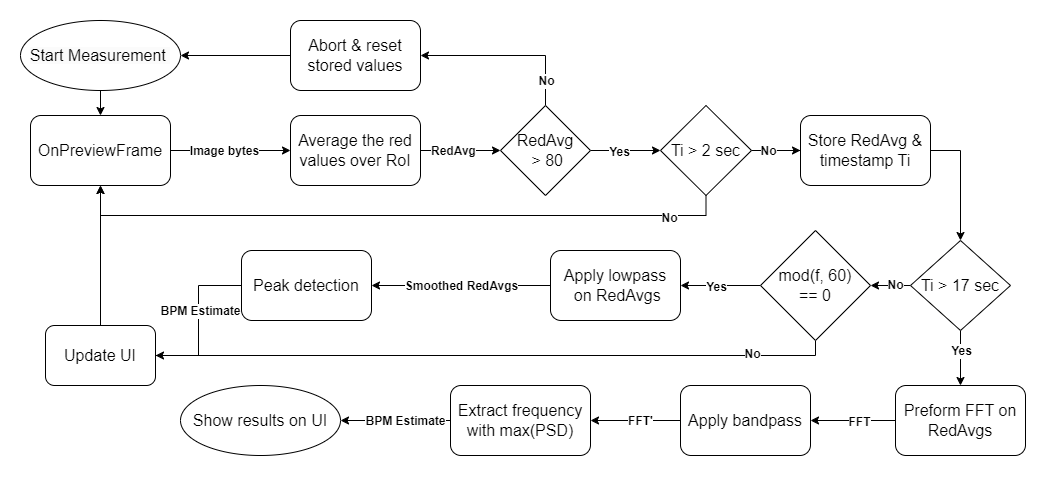

The diagram above was exported from draw.io. Its source (the exported page's mxGraphModel, read from the mxfile embedded in the PNG):
<mxGraphModel dx="1393" dy="746" grid="1" gridSize="10" guides="1" tooltips="1" connect="1" arrows="1" fold="1" page="1" pageScale="1" pageWidth="827" pageHeight="1169" math="0" shadow="0">
  <root>
    <mxCell id="0" />
    <mxCell id="1" parent="0" />
    <mxCell id="Sh5EEERnnSJkuBsYP_8m-20" value="" style="rounded=0;whiteSpace=wrap;html=1;strokeColor=none;" parent="1" vertex="1">
      <mxGeometry x="10" y="90" width="1040" height="480" as="geometry" />
    </mxCell>
    <mxCell id="uNUQbQLnvoVpHnbJfEkb-10" style="edgeStyle=orthogonalEdgeStyle;rounded=0;orthogonalLoop=1;jettySize=auto;html=1;entryX=0;entryY=0.5;entryDx=0;entryDy=0;fontSize=16;" parent="1" source="uNUQbQLnvoVpHnbJfEkb-2" target="uNUQbQLnvoVpHnbJfEkb-12" edge="1">
      <mxGeometry relative="1" as="geometry">
        <mxPoint x="530" y="240" as="targetPoint" />
      </mxGeometry>
    </mxCell>
    <mxCell id="uNUQbQLnvoVpHnbJfEkb-11" value="RedAvg" style="edgeLabel;html=1;align=center;verticalAlign=middle;resizable=0;points=[];fontSize=12;fontStyle=1" parent="uNUQbQLnvoVpHnbJfEkb-10" connectable="0" vertex="1">
      <mxGeometry x="-0.2082" relative="1" as="geometry">
        <mxPoint as="offset" />
      </mxGeometry>
    </mxCell>
    <mxCell id="uNUQbQLnvoVpHnbJfEkb-2" value="Average the red values over RoI" style="rounded=1;whiteSpace=wrap;html=1;fontFamily=Helvetica;fontStyle=0;fontSize=16;" parent="1" vertex="1">
      <mxGeometry x="300" y="205" width="130" height="70" as="geometry" />
    </mxCell>
    <mxCell id="uNUQbQLnvoVpHnbJfEkb-15" style="edgeStyle=orthogonalEdgeStyle;rounded=0;orthogonalLoop=1;jettySize=auto;html=1;fontSize=16;fontStyle=1" parent="1" source="uNUQbQLnvoVpHnbJfEkb-12" target="uNUQbQLnvoVpHnbJfEkb-14" edge="1">
      <mxGeometry relative="1" as="geometry" />
    </mxCell>
    <mxCell id="uNUQbQLnvoVpHnbJfEkb-18" value="Yes" style="edgeLabel;html=1;align=center;verticalAlign=middle;resizable=0;points=[];fontSize=12;fontStyle=1" parent="uNUQbQLnvoVpHnbJfEkb-15" connectable="0" vertex="1">
      <mxGeometry x="-0.2" y="-1" relative="1" as="geometry">
        <mxPoint as="offset" />
      </mxGeometry>
    </mxCell>
    <mxCell id="uNUQbQLnvoVpHnbJfEkb-22" style="edgeStyle=orthogonalEdgeStyle;rounded=0;orthogonalLoop=1;jettySize=auto;html=1;entryX=1;entryY=0.5;entryDx=0;entryDy=0;fontStyle=1" parent="1" source="uNUQbQLnvoVpHnbJfEkb-12" target="uNUQbQLnvoVpHnbJfEkb-21" edge="1">
      <mxGeometry relative="1" as="geometry">
        <Array as="points">
          <mxPoint x="555" y="145" />
        </Array>
      </mxGeometry>
    </mxCell>
    <mxCell id="uNUQbQLnvoVpHnbJfEkb-26" value="No" style="edgeLabel;html=1;align=center;verticalAlign=middle;resizable=0;points=[];fontStyle=1;fontSize=12;" parent="uNUQbQLnvoVpHnbJfEkb-22" connectable="0" vertex="1">
      <mxGeometry x="-0.9058" y="1" relative="1" as="geometry">
        <mxPoint x="1" y="-17" as="offset" />
      </mxGeometry>
    </mxCell>
    <mxCell id="uNUQbQLnvoVpHnbJfEkb-12" value="RedAvg&lt;br&gt;&amp;nbsp;&amp;gt; 80" style="rhombus;whiteSpace=wrap;html=1;fontSize=16;" parent="1" vertex="1">
      <mxGeometry x="510" y="195" width="90" height="90" as="geometry" />
    </mxCell>
    <mxCell id="uNUQbQLnvoVpHnbJfEkb-33" style="edgeStyle=orthogonalEdgeStyle;rounded=0;orthogonalLoop=1;jettySize=auto;html=1;fontStyle=1;entryX=0;entryY=0.5;entryDx=0;entryDy=0;" parent="1" source="uNUQbQLnvoVpHnbJfEkb-14" target="uNUQbQLnvoVpHnbJfEkb-31" edge="1">
      <mxGeometry relative="1" as="geometry" />
    </mxCell>
    <mxCell id="uNUQbQLnvoVpHnbJfEkb-47" style="edgeStyle=orthogonalEdgeStyle;rounded=0;orthogonalLoop=1;jettySize=auto;html=1;entryX=0.5;entryY=1;entryDx=0;entryDy=0;" parent="1" source="uNUQbQLnvoVpHnbJfEkb-14" target="uNUQbQLnvoVpHnbJfEkb-44" edge="1">
      <mxGeometry relative="1" as="geometry">
        <Array as="points">
          <mxPoint x="715" y="305" />
          <mxPoint x="110" y="305" />
        </Array>
      </mxGeometry>
    </mxCell>
    <mxCell id="uNUQbQLnvoVpHnbJfEkb-48" value="No" style="edgeLabel;html=1;align=center;verticalAlign=middle;resizable=0;points=[];fontStyle=1;fontSize=12;" parent="uNUQbQLnvoVpHnbJfEkb-47" connectable="0" vertex="1">
      <mxGeometry x="-0.8275" y="2" relative="1" as="geometry">
        <mxPoint as="offset" />
      </mxGeometry>
    </mxCell>
    <mxCell id="Sh5EEERnnSJkuBsYP_8m-18" value="" style="edgeStyle=orthogonalEdgeStyle;rounded=0;orthogonalLoop=1;jettySize=auto;html=1;" parent="1" source="uNUQbQLnvoVpHnbJfEkb-14" edge="1">
      <mxGeometry relative="1" as="geometry">
        <mxPoint x="841.0000000000002" y="240.0000000000001" as="targetPoint" />
      </mxGeometry>
    </mxCell>
    <mxCell id="Sh5EEERnnSJkuBsYP_8m-19" value="No" style="edgeLabel;html=1;align=center;verticalAlign=middle;resizable=0;points=[];fontStyle=1;fontSize=12;" parent="Sh5EEERnnSJkuBsYP_8m-18" connectable="0" vertex="1">
      <mxGeometry x="-0.5917" relative="1" as="geometry">
        <mxPoint as="offset" />
      </mxGeometry>
    </mxCell>
    <mxCell id="uNUQbQLnvoVpHnbJfEkb-14" value="Ti &amp;gt; 2 sec" style="rhombus;whiteSpace=wrap;html=1;fontSize=16;" parent="1" vertex="1">
      <mxGeometry x="670" y="195" width="91" height="90" as="geometry" />
    </mxCell>
    <mxCell id="uNUQbQLnvoVpHnbJfEkb-54" style="edgeStyle=orthogonalEdgeStyle;rounded=0;orthogonalLoop=1;jettySize=auto;html=1;entryX=1;entryY=0.5;entryDx=0;entryDy=0;" parent="1" source="uNUQbQLnvoVpHnbJfEkb-21" target="uNUQbQLnvoVpHnbJfEkb-53" edge="1">
      <mxGeometry relative="1" as="geometry" />
    </mxCell>
    <mxCell id="uNUQbQLnvoVpHnbJfEkb-21" value="Abort &amp;amp; reset stored values" style="rounded=1;whiteSpace=wrap;html=1;fontFamily=Helvetica;fontStyle=0;fontSize=16;" parent="1" vertex="1">
      <mxGeometry x="300" y="110" width="130" height="70" as="geometry" />
    </mxCell>
    <mxCell id="uNUQbQLnvoVpHnbJfEkb-35" style="edgeStyle=orthogonalEdgeStyle;rounded=0;orthogonalLoop=1;jettySize=auto;html=1;exitX=1;exitY=0.5;exitDx=0;exitDy=0;fontStyle=1;entryX=0.5;entryY=0;entryDx=0;entryDy=0;" parent="1" source="uNUQbQLnvoVpHnbJfEkb-31" target="uNUQbQLnvoVpHnbJfEkb-72" edge="1">
      <mxGeometry relative="1" as="geometry">
        <mxPoint x="1160" y="380" as="targetPoint" />
        <mxPoint x="870" y="430.0000000000001" as="sourcePoint" />
        <Array as="points">
          <mxPoint x="970" y="240" />
        </Array>
      </mxGeometry>
    </mxCell>
    <mxCell id="uNUQbQLnvoVpHnbJfEkb-31" value="Store RedAvg &amp;amp; timestamp Ti" style="rounded=1;whiteSpace=wrap;html=1;fontFamily=Helvetica;fontStyle=0;fontSize=16;" parent="1" vertex="1">
      <mxGeometry x="810" y="205" width="130" height="70" as="geometry" />
    </mxCell>
    <mxCell id="uNUQbQLnvoVpHnbJfEkb-56" style="edgeStyle=orthogonalEdgeStyle;rounded=0;orthogonalLoop=1;jettySize=auto;html=1;entryX=1;entryY=0.5;entryDx=0;entryDy=0;fontStyle=1;exitX=0;exitY=0.5;exitDx=0;exitDy=0;" parent="1" source="uNUQbQLnvoVpHnbJfEkb-37" target="uNUQbQLnvoVpHnbJfEkb-38" edge="1">
      <mxGeometry relative="1" as="geometry">
        <mxPoint x="710.0344827586207" y="440.0344827586207" as="sourcePoint" />
        <mxPoint x="690" y="400" as="targetPoint" />
      </mxGeometry>
    </mxCell>
    <mxCell id="uNUQbQLnvoVpHnbJfEkb-67" value="Yes" style="edgeLabel;html=1;align=center;verticalAlign=middle;resizable=0;points=[];fontStyle=1;fontSize=12;" parent="uNUQbQLnvoVpHnbJfEkb-56" connectable="0" vertex="1">
      <mxGeometry x="0.1155" y="1" relative="1" as="geometry">
        <mxPoint as="offset" />
      </mxGeometry>
    </mxCell>
    <mxCell id="uNUQbQLnvoVpHnbJfEkb-65" style="edgeStyle=orthogonalEdgeStyle;rounded=0;orthogonalLoop=1;jettySize=auto;html=1;entryX=1;entryY=0.5;entryDx=0;entryDy=0;fontStyle=0;exitX=0.5;exitY=1;exitDx=0;exitDy=0;" parent="1" source="uNUQbQLnvoVpHnbJfEkb-37" target="uNUQbQLnvoVpHnbJfEkb-58" edge="1">
      <mxGeometry relative="1" as="geometry">
        <mxPoint x="230" y="445" as="targetPoint" />
        <Array as="points">
          <mxPoint x="825" y="445" />
        </Array>
      </mxGeometry>
    </mxCell>
    <mxCell id="uNUQbQLnvoVpHnbJfEkb-73" value="No" style="edgeLabel;html=1;align=center;verticalAlign=middle;resizable=0;points=[];fontStyle=1;fontSize=12;" parent="uNUQbQLnvoVpHnbJfEkb-65" connectable="0" vertex="1">
      <mxGeometry x="-0.7674" y="-2" relative="1" as="geometry">
        <mxPoint as="offset" />
      </mxGeometry>
    </mxCell>
    <mxCell id="uNUQbQLnvoVpHnbJfEkb-37" value="mod(f, 60)&lt;br&gt;&amp;nbsp;== 0&amp;nbsp;" style="rhombus;whiteSpace=wrap;html=1;fontSize=16;" parent="1" vertex="1">
      <mxGeometry x="770" y="320" width="110" height="110" as="geometry" />
    </mxCell>
    <mxCell id="uNUQbQLnvoVpHnbJfEkb-51" style="edgeStyle=orthogonalEdgeStyle;rounded=0;orthogonalLoop=1;jettySize=auto;html=1;" parent="1" source="uNUQbQLnvoVpHnbJfEkb-38" target="uNUQbQLnvoVpHnbJfEkb-41" edge="1">
      <mxGeometry relative="1" as="geometry" />
    </mxCell>
    <mxCell id="uNUQbQLnvoVpHnbJfEkb-52" value="Smoothed RedAvgs" style="edgeLabel;html=1;align=center;verticalAlign=middle;resizable=0;points=[];fontStyle=1;fontSize=12;" parent="uNUQbQLnvoVpHnbJfEkb-51" connectable="0" vertex="1">
      <mxGeometry x="0.2404" y="-1" relative="1" as="geometry">
        <mxPoint x="21" y="1" as="offset" />
      </mxGeometry>
    </mxCell>
    <mxCell id="uNUQbQLnvoVpHnbJfEkb-38" value="Apply lowpass&lt;br&gt;&amp;nbsp;on RedAvgs" style="rounded=1;whiteSpace=wrap;html=1;fontFamily=Helvetica;fontStyle=0;fontSize=16;" parent="1" vertex="1">
      <mxGeometry x="560" y="340" width="130" height="70" as="geometry" />
    </mxCell>
    <mxCell id="uNUQbQLnvoVpHnbJfEkb-64" style="edgeStyle=orthogonalEdgeStyle;rounded=0;orthogonalLoop=1;jettySize=auto;html=1;entryX=0.994;entryY=0.524;entryDx=0;entryDy=0;entryPerimeter=0;endArrow=none;endFill=0;" parent="1" source="uNUQbQLnvoVpHnbJfEkb-41" target="uNUQbQLnvoVpHnbJfEkb-58" edge="1">
      <mxGeometry relative="1" as="geometry">
        <mxPoint x="170" y="480" as="targetPoint" />
        <Array as="points">
          <mxPoint x="208" y="375" />
          <mxPoint x="208" y="445" />
          <mxPoint x="164" y="445" />
        </Array>
      </mxGeometry>
    </mxCell>
    <mxCell id="uNUQbQLnvoVpHnbJfEkb-70" value="BPM Estimate" style="edgeLabel;html=1;align=center;verticalAlign=middle;resizable=0;points=[];fontStyle=1;fontSize=12;" parent="uNUQbQLnvoVpHnbJfEkb-64" connectable="0" vertex="1">
      <mxGeometry x="-0.4287" y="1" relative="1" as="geometry">
        <mxPoint y="23" as="offset" />
      </mxGeometry>
    </mxCell>
    <mxCell id="uNUQbQLnvoVpHnbJfEkb-41" value="Peak detection" style="rounded=1;whiteSpace=wrap;html=1;fontFamily=Helvetica;fontStyle=0;fontSize=16;" parent="1" vertex="1">
      <mxGeometry x="251" y="340" width="130" height="70" as="geometry" />
    </mxCell>
    <mxCell id="uNUQbQLnvoVpHnbJfEkb-49" style="edgeStyle=orthogonalEdgeStyle;rounded=0;orthogonalLoop=1;jettySize=auto;html=1;" parent="1" source="uNUQbQLnvoVpHnbJfEkb-44" target="uNUQbQLnvoVpHnbJfEkb-2" edge="1">
      <mxGeometry relative="1" as="geometry" />
    </mxCell>
    <mxCell id="uNUQbQLnvoVpHnbJfEkb-50" value="&lt;span style=&quot;font-size: 12px;&quot;&gt;Image bytes&lt;/span&gt;" style="edgeLabel;html=1;align=center;verticalAlign=middle;resizable=0;points=[];fontStyle=1;fontSize=12;" parent="uNUQbQLnvoVpHnbJfEkb-49" connectable="0" vertex="1">
      <mxGeometry x="-0.1086" relative="1" as="geometry">
        <mxPoint as="offset" />
      </mxGeometry>
    </mxCell>
    <mxCell id="uNUQbQLnvoVpHnbJfEkb-44" value="OnPreviewFrame" style="rounded=1;whiteSpace=wrap;html=1;fontFamily=Helvetica;fontStyle=0;fontSize=16;" parent="1" vertex="1">
      <mxGeometry x="40" y="205" width="140" height="70" as="geometry" />
    </mxCell>
    <mxCell id="uNUQbQLnvoVpHnbJfEkb-55" style="edgeStyle=orthogonalEdgeStyle;rounded=0;orthogonalLoop=1;jettySize=auto;html=1;entryX=0.5;entryY=0;entryDx=0;entryDy=0;" parent="1" source="uNUQbQLnvoVpHnbJfEkb-53" target="uNUQbQLnvoVpHnbJfEkb-44" edge="1">
      <mxGeometry relative="1" as="geometry" />
    </mxCell>
    <mxCell id="uNUQbQLnvoVpHnbJfEkb-53" value="&lt;span style=&quot;color: rgb(0, 0, 0); font-family: Helvetica; font-size: 16px; font-style: normal; font-variant-ligatures: normal; font-variant-caps: normal; font-weight: 400; letter-spacing: normal; orphans: 2; text-indent: 0px; text-transform: none; widows: 2; word-spacing: 0px; -webkit-text-stroke-width: 0px; white-space: normal; background-color: rgb(251, 251, 251); text-decoration-thickness: initial; text-decoration-style: initial; text-decoration-color: initial; float: none; display: inline !important;&quot;&gt;Start Measurement&amp;nbsp;&lt;/span&gt;" style="ellipse;whiteSpace=wrap;html=1;align=center;" parent="1" vertex="1">
      <mxGeometry x="30" y="110" width="160" height="70" as="geometry" />
    </mxCell>
    <mxCell id="uNUQbQLnvoVpHnbJfEkb-69" style="edgeStyle=orthogonalEdgeStyle;rounded=0;orthogonalLoop=1;jettySize=auto;html=1;entryX=0.5;entryY=1;entryDx=0;entryDy=0;" parent="1" source="uNUQbQLnvoVpHnbJfEkb-58" target="uNUQbQLnvoVpHnbJfEkb-44" edge="1">
      <mxGeometry relative="1" as="geometry" />
    </mxCell>
    <mxCell id="uNUQbQLnvoVpHnbJfEkb-58" value="Update UI" style="rounded=1;whiteSpace=wrap;html=1;fontFamily=Helvetica;fontStyle=0;fontSize=16;" parent="1" vertex="1">
      <mxGeometry x="55" y="415" width="110" height="60" as="geometry" />
    </mxCell>
    <mxCell id="uNUQbQLnvoVpHnbJfEkb-74" style="edgeStyle=orthogonalEdgeStyle;rounded=0;orthogonalLoop=1;jettySize=auto;html=1;entryX=1;entryY=0.5;entryDx=0;entryDy=0;exitX=0;exitY=0.5;exitDx=0;exitDy=0;" parent="1" source="uNUQbQLnvoVpHnbJfEkb-72" target="uNUQbQLnvoVpHnbJfEkb-37" edge="1">
      <mxGeometry relative="1" as="geometry">
        <Array as="points">
          <mxPoint x="910" y="375" />
          <mxPoint x="910" y="375" />
        </Array>
      </mxGeometry>
    </mxCell>
    <mxCell id="uNUQbQLnvoVpHnbJfEkb-75" value="No" style="edgeLabel;html=1;align=center;verticalAlign=middle;resizable=0;points=[];fontStyle=1;fontSize=12;" parent="uNUQbQLnvoVpHnbJfEkb-74" connectable="0" vertex="1">
      <mxGeometry x="-0.1812" y="-1" relative="1" as="geometry">
        <mxPoint as="offset" />
      </mxGeometry>
    </mxCell>
    <mxCell id="Sh5EEERnnSJkuBsYP_8m-2" value="" style="edgeStyle=orthogonalEdgeStyle;rounded=0;orthogonalLoop=1;jettySize=auto;html=1;entryX=0.5;entryY=0;entryDx=0;entryDy=0;" parent="1" source="uNUQbQLnvoVpHnbJfEkb-72" target="Sh5EEERnnSJkuBsYP_8m-4" edge="1">
      <mxGeometry relative="1" as="geometry">
        <mxPoint x="970" y="490" as="targetPoint" />
      </mxGeometry>
    </mxCell>
    <mxCell id="Sh5EEERnnSJkuBsYP_8m-3" value="Yes" style="edgeLabel;html=1;align=center;verticalAlign=middle;resizable=0;points=[];fontStyle=1;fontSize=12;" parent="Sh5EEERnnSJkuBsYP_8m-2" connectable="0" vertex="1">
      <mxGeometry x="-0.6751" y="2" relative="1" as="geometry">
        <mxPoint x="-2" y="11" as="offset" />
      </mxGeometry>
    </mxCell>
    <mxCell id="uNUQbQLnvoVpHnbJfEkb-72" value="Ti &amp;gt; 17 sec" style="rhombus;whiteSpace=wrap;html=1;fontSize=16;" parent="1" vertex="1">
      <mxGeometry x="920" y="330" width="100" height="90" as="geometry" />
    </mxCell>
    <mxCell id="Sh5EEERnnSJkuBsYP_8m-6" style="edgeStyle=orthogonalEdgeStyle;rounded=0;orthogonalLoop=1;jettySize=auto;html=1;" parent="1" source="Sh5EEERnnSJkuBsYP_8m-4" target="Sh5EEERnnSJkuBsYP_8m-5" edge="1">
      <mxGeometry relative="1" as="geometry" />
    </mxCell>
    <mxCell id="Sh5EEERnnSJkuBsYP_8m-7" value="FFT" style="edgeLabel;html=1;align=center;verticalAlign=middle;resizable=0;points=[];fontStyle=1;fontSize=12;" parent="Sh5EEERnnSJkuBsYP_8m-6" connectable="0" vertex="1">
      <mxGeometry x="-0.1406" y="1" relative="1" as="geometry">
        <mxPoint as="offset" />
      </mxGeometry>
    </mxCell>
    <mxCell id="Sh5EEERnnSJkuBsYP_8m-4" value="Preform FFT on RedAvgs" style="rounded=1;whiteSpace=wrap;html=1;fontFamily=Helvetica;fontStyle=0;fontSize=16;" parent="1" vertex="1">
      <mxGeometry x="905" y="475" width="130" height="70" as="geometry" />
    </mxCell>
    <mxCell id="Sh5EEERnnSJkuBsYP_8m-9" style="edgeStyle=orthogonalEdgeStyle;rounded=0;orthogonalLoop=1;jettySize=auto;html=1;" parent="1" source="Sh5EEERnnSJkuBsYP_8m-5" target="Sh5EEERnnSJkuBsYP_8m-8" edge="1">
      <mxGeometry relative="1" as="geometry" />
    </mxCell>
    <mxCell id="Sh5EEERnnSJkuBsYP_8m-11" value="FFT'" style="edgeLabel;html=1;align=center;verticalAlign=middle;resizable=0;points=[];fontStyle=1;fontSize=12;" parent="Sh5EEERnnSJkuBsYP_8m-9" connectable="0" vertex="1">
      <mxGeometry x="0.3" y="2" relative="1" as="geometry">
        <mxPoint x="18" y="-2" as="offset" />
      </mxGeometry>
    </mxCell>
    <mxCell id="Sh5EEERnnSJkuBsYP_8m-5" value="Apply bandpass" style="rounded=1;whiteSpace=wrap;html=1;fontFamily=Helvetica;fontStyle=0;fontSize=16;" parent="1" vertex="1">
      <mxGeometry x="690" y="475" width="130" height="70" as="geometry" />
    </mxCell>
    <mxCell id="Sh5EEERnnSJkuBsYP_8m-12" style="edgeStyle=orthogonalEdgeStyle;rounded=0;orthogonalLoop=1;jettySize=auto;html=1;entryX=1;entryY=0.5;entryDx=0;entryDy=0;" parent="1" source="Sh5EEERnnSJkuBsYP_8m-8" target="Sh5EEERnnSJkuBsYP_8m-16" edge="1">
      <mxGeometry relative="1" as="geometry">
        <mxPoint x="350" y="510" as="targetPoint" />
      </mxGeometry>
    </mxCell>
    <mxCell id="Sh5EEERnnSJkuBsYP_8m-15" value="BPM Estimate" style="edgeLabel;html=1;align=center;verticalAlign=middle;resizable=0;points=[];fontStyle=1;fontSize=12;" parent="Sh5EEERnnSJkuBsYP_8m-12" connectable="0" vertex="1">
      <mxGeometry x="0.0591" y="-1" relative="1" as="geometry">
        <mxPoint x="12" y="1" as="offset" />
      </mxGeometry>
    </mxCell>
    <mxCell id="Sh5EEERnnSJkuBsYP_8m-8" value="Extract&amp;nbsp;frequency with max(PSD)" style="rounded=1;whiteSpace=wrap;html=1;fontFamily=Helvetica;fontStyle=0;fontSize=16;" parent="1" vertex="1">
      <mxGeometry x="460" y="475" width="140" height="70" as="geometry" />
    </mxCell>
    <mxCell id="Sh5EEERnnSJkuBsYP_8m-16" value="&lt;span style=&quot;font-size: 16px;&quot;&gt;Show results on UI&lt;/span&gt;" style="ellipse;whiteSpace=wrap;html=1;align=center;" parent="1" vertex="1">
      <mxGeometry x="190" y="475" width="160" height="70" as="geometry" />
    </mxCell>
  </root>
</mxGraphModel>